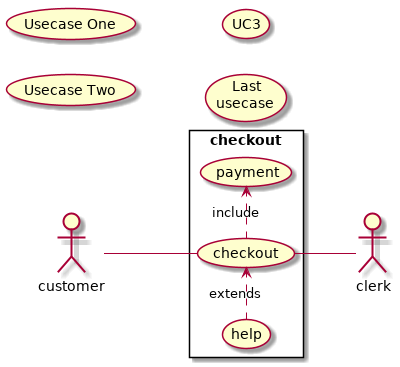

The diagram above was rendered by PlantUML. Its source (embedded in the PNG):
@startuml
(Usecase One)
(Usecase Two) as (UC2)
usecase UC3
usecase (Last\nusecase) as UC4

left to right direction
skinparam packageStyle rect
actor customer
actor clerk
rectangle checkout {
   customer -- (checkout)
   (checkout) .> (payment) : include
   (help) .> (checkout) : extends
   (checkout) -- clerk
}
@enduml